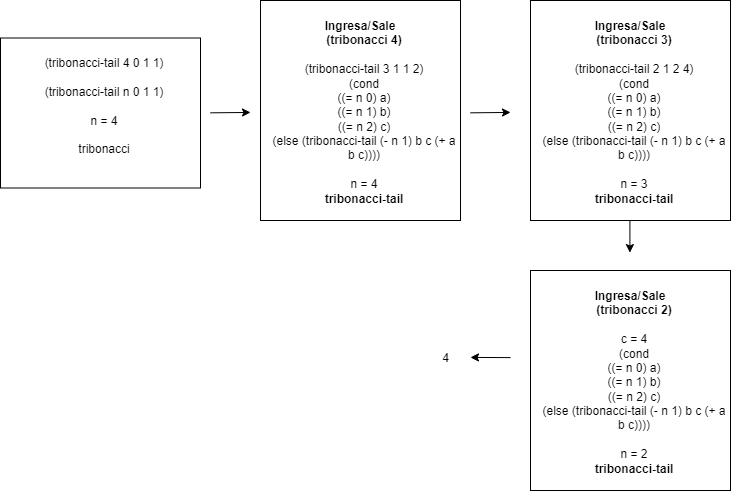

The diagram above was exported from draw.io. Its source (the exported page's mxGraphModel, read from the mxfile embedded in the PNG):
<mxGraphModel dx="1035" dy="501" grid="1" gridSize="10" guides="1" tooltips="1" connect="1" arrows="1" fold="1" page="1" pageScale="1" pageWidth="827" pageHeight="1169" math="0" shadow="0">
  <root>
    <mxCell id="0" />
    <mxCell id="1" parent="0" />
    <mxCell id="rzkvzMETkqoH3GSHpSuG-1" value="&lt;p style=&quot;margin: 0px 0px 0px 8px;&quot;&gt;(tribonacci-tail 4 0 1 1)&lt;br&gt;&lt;/p&gt;&lt;p style=&quot;margin: 0px 0px 0px 8px;&quot;&gt;&lt;br&gt;&lt;/p&gt;&lt;p style=&quot;margin: 0px 0px 0px 8px;&quot;&gt;(&lt;span style=&quot;background-color: initial;&quot;&gt;tribonacci-tail n&amp;nbsp;&lt;/span&gt;&lt;span style=&quot;background-color: initial;&quot;&gt;0 1 1)&lt;/span&gt;&lt;/p&gt;&lt;p style=&quot;margin: 0px 0px 0px 8px;&quot;&gt;&lt;br&gt;&lt;/p&gt;&lt;p style=&quot;margin: 0px 0px 0px 8px;&quot;&gt;n = 4&lt;/p&gt;&lt;p style=&quot;margin: 0px 0px 0px 8px;&quot;&gt;&lt;span style=&quot;background-color: initial;&quot;&gt;&lt;br&gt;&lt;/span&gt;&lt;/p&gt;&lt;p style=&quot;margin: 0px 0px 0px 8px;&quot;&gt;tribonacci&lt;/p&gt;&lt;p style=&quot;margin: 0px 0px 0px 8px;&quot;&gt;&lt;span style=&quot;background-color: initial;&quot;&gt;&lt;br&gt;&lt;/span&gt;&lt;/p&gt;" style="rounded=0;whiteSpace=wrap;html=1;" vertex="1" parent="1">
      <mxGeometry x="49" y="627.5" width="200" height="150" as="geometry" />
    </mxCell>
    <mxCell id="rzkvzMETkqoH3GSHpSuG-2" value="" style="endArrow=classic;html=1;rounded=0;" edge="1" parent="1">
      <mxGeometry width="50" height="50" relative="1" as="geometry">
        <mxPoint x="259" y="702.3199999999999" as="sourcePoint" />
        <mxPoint x="299" y="701.91" as="targetPoint" />
      </mxGeometry>
    </mxCell>
    <mxCell id="rzkvzMETkqoH3GSHpSuG-3" value="&lt;p style=&quot;margin: 4px 0px 0px;&quot;&gt;&lt;b style=&quot;&quot;&gt;Ingresa/Sale&lt;/b&gt;&lt;/p&gt;&lt;p style=&quot;margin: 0px 0px 0px 8px;&quot;&gt;&lt;b&gt;&lt;span style=&quot;background-color: initial;&quot;&gt;(tribonacci 4&lt;/span&gt;&lt;span style=&quot;background-color: initial;&quot;&gt;)&lt;/span&gt;&lt;/b&gt;&lt;/p&gt;&lt;p style=&quot;margin: 0px 0px 0px 8px;&quot;&gt;&lt;br&gt;&lt;/p&gt;&lt;p style=&quot;margin: 0px 0px 0px 8px;&quot;&gt;&lt;span style=&quot;background-color: initial;&quot;&gt;(tribonacci-tail 3 1 1 2)&lt;/span&gt;&lt;/p&gt;&lt;p style=&quot;margin: 0px 0px 0px 8px;&quot;&gt;(cond&lt;/p&gt;&lt;p style=&quot;margin: 0px 0px 0px 8px;&quot;&gt;((= n 0) a)&lt;/p&gt;&lt;p style=&quot;margin: 0px 0px 0px 8px;&quot;&gt;((= n 1) b)&lt;/p&gt;&lt;p style=&quot;margin: 0px 0px 0px 8px;&quot;&gt;((= n 2) c)&lt;/p&gt;&lt;p style=&quot;margin: 0px 0px 0px 8px;&quot;&gt;(else (tribonacci-tail (- n 1) b c (+ a b c))))&lt;/p&gt;&lt;p style=&quot;margin: 0px 0px 0px 8px;&quot;&gt;&lt;br&gt;&lt;/p&gt;&lt;p style=&quot;margin: 0px 0px 0px 8px;&quot;&gt;n = 4&lt;/p&gt;&lt;p style=&quot;margin: 0px 0px 0px 8px;&quot;&gt;&lt;b&gt;tribonacci-tail&lt;/b&gt;&lt;span style=&quot;background-color: initial;&quot;&gt;&lt;br&gt;&lt;/span&gt;&lt;/p&gt;" style="rounded=0;whiteSpace=wrap;html=1;" vertex="1" parent="1">
      <mxGeometry x="309" y="590" width="200" height="220" as="geometry" />
    </mxCell>
    <mxCell id="rzkvzMETkqoH3GSHpSuG-4" value="" style="endArrow=classic;html=1;rounded=0;" edge="1" parent="1">
      <mxGeometry width="50" height="50" relative="1" as="geometry">
        <mxPoint x="519" y="702.3199999999999" as="sourcePoint" />
        <mxPoint x="559" y="701.91" as="targetPoint" />
      </mxGeometry>
    </mxCell>
    <mxCell id="rzkvzMETkqoH3GSHpSuG-5" value="" style="endArrow=classic;html=1;rounded=0;" edge="1" parent="1">
      <mxGeometry width="50" height="50" relative="1" as="geometry">
        <mxPoint x="678.41" y="802.5" as="sourcePoint" />
        <mxPoint x="678.41" y="842.0899999999999" as="targetPoint" />
      </mxGeometry>
    </mxCell>
    <mxCell id="rzkvzMETkqoH3GSHpSuG-6" value="" style="endArrow=classic;html=1;rounded=0;" edge="1" parent="1">
      <mxGeometry width="50" height="50" relative="1" as="geometry">
        <mxPoint x="559" y="947.11" as="sourcePoint" />
        <mxPoint x="519" y="946.91" as="targetPoint" />
      </mxGeometry>
    </mxCell>
    <mxCell id="rzkvzMETkqoH3GSHpSuG-7" value="4" style="text;html=1;align=center;verticalAlign=middle;resizable=0;points=[];autosize=1;strokeColor=none;fillColor=none;" vertex="1" parent="1">
      <mxGeometry x="479" y="932.5" width="30" height="30" as="geometry" />
    </mxCell>
    <mxCell id="rzkvzMETkqoH3GSHpSuG-8" value="&lt;p style=&quot;margin: 4px 0px 0px;&quot;&gt;&lt;b style=&quot;&quot;&gt;Ingresa/Sale&lt;/b&gt;&lt;/p&gt;&lt;p style=&quot;margin: 0px 0px 0px 8px;&quot;&gt;&lt;b&gt;&lt;span style=&quot;background-color: initial;&quot;&gt;(tribonacci 3&lt;/span&gt;&lt;span style=&quot;background-color: initial;&quot;&gt;)&lt;/span&gt;&lt;/b&gt;&lt;/p&gt;&lt;p style=&quot;margin: 0px 0px 0px 8px;&quot;&gt;&lt;br&gt;&lt;/p&gt;&lt;p style=&quot;margin: 0px 0px 0px 8px;&quot;&gt;&lt;span style=&quot;background-color: initial;&quot;&gt;(tribonacci-tail 2 1 2 4)&lt;/span&gt;&lt;/p&gt;&lt;p style=&quot;margin: 0px 0px 0px 8px;&quot;&gt;(cond&lt;/p&gt;&lt;p style=&quot;margin: 0px 0px 0px 8px;&quot;&gt;((= n 0) a)&lt;/p&gt;&lt;p style=&quot;margin: 0px 0px 0px 8px;&quot;&gt;((= n 1) b)&lt;/p&gt;&lt;p style=&quot;margin: 0px 0px 0px 8px;&quot;&gt;((= n 2) c)&lt;/p&gt;&lt;p style=&quot;margin: 0px 0px 0px 8px;&quot;&gt;(else (tribonacci-tail (- n 1) b c (+ a b c))))&lt;/p&gt;&lt;p style=&quot;margin: 0px 0px 0px 8px;&quot;&gt;&lt;br&gt;&lt;/p&gt;&lt;p style=&quot;margin: 0px 0px 0px 8px;&quot;&gt;n = 3&lt;/p&gt;&lt;p style=&quot;margin: 0px 0px 0px 8px;&quot;&gt;&lt;b&gt;tribonacci-tail&lt;/b&gt;&lt;span style=&quot;background-color: initial;&quot;&gt;&lt;br&gt;&lt;/span&gt;&lt;/p&gt;" style="rounded=0;whiteSpace=wrap;html=1;" vertex="1" parent="1">
      <mxGeometry x="579" y="590" width="200" height="220" as="geometry" />
    </mxCell>
    <mxCell id="rzkvzMETkqoH3GSHpSuG-9" value="&lt;p style=&quot;margin: 4px 0px 0px;&quot;&gt;&lt;b style=&quot;&quot;&gt;Ingresa/Sale&lt;/b&gt;&lt;/p&gt;&lt;p style=&quot;margin: 0px 0px 0px 8px;&quot;&gt;&lt;b&gt;&lt;span style=&quot;background-color: initial;&quot;&gt;(tribonacci 2&lt;/span&gt;&lt;span style=&quot;background-color: initial;&quot;&gt;)&lt;/span&gt;&lt;/b&gt;&lt;/p&gt;&lt;p style=&quot;margin: 0px 0px 0px 8px;&quot;&gt;&lt;br&gt;&lt;/p&gt;&lt;p style=&quot;margin: 0px 0px 0px 8px;&quot;&gt;c = 4&lt;/p&gt;&lt;p style=&quot;margin: 0px 0px 0px 8px;&quot;&gt;(cond&lt;/p&gt;&lt;p style=&quot;margin: 0px 0px 0px 8px;&quot;&gt;((= n 0) a)&lt;/p&gt;&lt;p style=&quot;margin: 0px 0px 0px 8px;&quot;&gt;((= n 1) b)&lt;/p&gt;&lt;p style=&quot;margin: 0px 0px 0px 8px;&quot;&gt;((= n 2) c)&lt;/p&gt;&lt;p style=&quot;margin: 0px 0px 0px 8px;&quot;&gt;(else (tribonacci-tail (- n 1) b c (+ a b c))))&lt;/p&gt;&lt;p style=&quot;margin: 0px 0px 0px 8px;&quot;&gt;&lt;br&gt;&lt;/p&gt;&lt;p style=&quot;margin: 0px 0px 0px 8px;&quot;&gt;n = 2&lt;/p&gt;&lt;p style=&quot;margin: 0px 0px 0px 8px;&quot;&gt;&lt;b&gt;tribonacci-tail&lt;/b&gt;&lt;span style=&quot;background-color: initial;&quot;&gt;&lt;br&gt;&lt;/span&gt;&lt;/p&gt;" style="rounded=0;whiteSpace=wrap;html=1;" vertex="1" parent="1">
      <mxGeometry x="579" y="860" width="200" height="220" as="geometry" />
    </mxCell>
  </root>
</mxGraphModel>